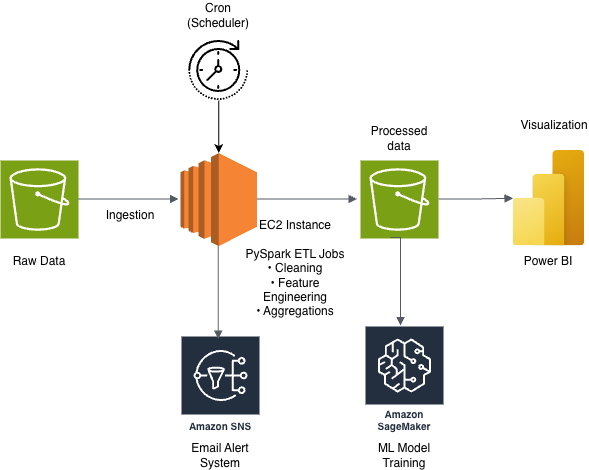

The diagram above was exported from draw.io. Its source (the exported page's mxGraphModel, read from the mxfile embedded in the PNG):
<mxGraphModel dx="976" dy="629" grid="1" gridSize="10" guides="1" tooltips="1" connect="1" arrows="1" fold="1" page="1" pageScale="1" pageWidth="827" pageHeight="1169" math="0" shadow="0">
  <root>
    <mxCell id="0" />
    <mxCell id="1" parent="0" />
    <mxCell id="o8dudQQ-7-rcGV9XWzQk-1" parent="1" style="sketch=0;points=[[0,0,0],[0.25,0,0],[0.5,0,0],[0.75,0,0],[1,0,0],[0,1,0],[0.25,1,0],[0.5,1,0],[0.75,1,0],[1,1,0],[0,0.25,0],[0,0.5,0],[0,0.75,0],[1,0.25,0],[1,0.5,0],[1,0.75,0]];outlineConnect=0;fontColor=#232F3E;fillColor=#7AA116;strokeColor=#ffffff;dashed=0;verticalLabelPosition=bottom;verticalAlign=top;align=center;html=1;fontSize=12;fontStyle=0;aspect=fixed;shape=mxgraph.aws4.resourceIcon;resIcon=mxgraph.aws4.s3;" value="" vertex="1">
      <mxGeometry height="78" width="78" x="50" y="180" as="geometry" />
    </mxCell>
    <mxCell id="o8dudQQ-7-rcGV9XWzQk-2" edge="1" parent="1" style="edgeStyle=orthogonalEdgeStyle;html=1;endArrow=block;elbow=vertical;startArrow=none;endFill=1;strokeColor=#545B64;rounded=0;" value="">
      <mxGeometry relative="1" width="100" as="geometry">
        <mxPoint x="128" y="218.5" as="sourcePoint" />
        <mxPoint x="228" y="218.5" as="targetPoint" />
      </mxGeometry>
    </mxCell>
    <mxCell id="o8dudQQ-7-rcGV9XWzQk-3" parent="1" style="outlineConnect=0;dashed=0;verticalLabelPosition=bottom;verticalAlign=top;align=center;html=1;shape=mxgraph.aws3.ec2;fillColor=#F58534;gradientColor=none;" value="" vertex="1">
      <mxGeometry height="93" width="76.5" x="230" y="172.5" as="geometry" />
    </mxCell>
    <mxCell id="o8dudQQ-7-rcGV9XWzQk-4" edge="1" parent="1" style="edgeStyle=orthogonalEdgeStyle;html=1;endArrow=block;elbow=vertical;startArrow=none;endFill=1;strokeColor=#545B64;rounded=0;" value="">
      <mxGeometry relative="1" width="100" as="geometry">
        <mxPoint x="306.5" y="218.5" as="sourcePoint" />
        <mxPoint x="406.5" y="218.5" as="targetPoint" />
      </mxGeometry>
    </mxCell>
    <mxCell id="o8dudQQ-7-rcGV9XWzQk-5" parent="1" style="sketch=0;points=[[0,0,0],[0.25,0,0],[0.5,0,0],[0.75,0,0],[1,0,0],[0,1,0],[0.25,1,0],[0.5,1,0],[0.75,1,0],[1,1,0],[0,0.25,0],[0,0.5,0],[0,0.75,0],[1,0.25,0],[1,0.5,0],[1,0.75,0]];outlineConnect=0;fontColor=#232F3E;fillColor=#7AA116;strokeColor=#ffffff;dashed=0;verticalLabelPosition=bottom;verticalAlign=top;align=center;html=1;fontSize=12;fontStyle=0;aspect=fixed;shape=mxgraph.aws4.resourceIcon;resIcon=mxgraph.aws4.s3;" value="" vertex="1">
      <mxGeometry height="78" width="78" x="410" y="180" as="geometry" />
    </mxCell>
    <mxCell id="o8dudQQ-7-rcGV9XWzQk-6" edge="1" parent="1" style="edgeStyle=orthogonalEdgeStyle;html=1;endArrow=block;elbow=vertical;startArrow=none;endFill=1;strokeColor=#545B64;rounded=0;" target="o8dudQQ-7-rcGV9XWzQk-7" value="">
      <mxGeometry relative="1" width="100" as="geometry">
        <Array as="points">
          <mxPoint x="450" y="257" />
        </Array>
        <mxPoint x="440" y="257" as="sourcePoint" />
        <mxPoint x="440" y="340" as="targetPoint" />
      </mxGeometry>
    </mxCell>
    <mxCell id="o8dudQQ-7-rcGV9XWzQk-7" parent="1" style="sketch=0;outlineConnect=0;fontColor=#232F3E;gradientColor=none;strokeColor=#ffffff;fillColor=#232F3E;dashed=0;verticalLabelPosition=middle;verticalAlign=bottom;align=center;html=1;whiteSpace=wrap;fontSize=10;fontStyle=1;spacing=3;shape=mxgraph.aws4.productIcon;prIcon=mxgraph.aws4.sagemaker;" value="Amazon SageMaker" vertex="1">
      <mxGeometry height="110" width="80" x="414" y="345" as="geometry" />
    </mxCell>
    <mxCell id="o8dudQQ-7-rcGV9XWzQk-8" edge="1" parent="1" style="edgeStyle=orthogonalEdgeStyle;html=1;endArrow=block;elbow=vertical;startArrow=none;endFill=1;strokeColor=#545B64;rounded=0;" target="o8dudQQ-7-rcGV9XWzQk-9" value="">
      <mxGeometry relative="1" width="100" as="geometry">
        <mxPoint x="488" y="218.5" as="sourcePoint" />
        <mxPoint x="588" y="218.5" as="targetPoint" />
      </mxGeometry>
    </mxCell>
    <mxCell id="o8dudQQ-7-rcGV9XWzQk-9" parent="1" style="image;aspect=fixed;html=1;points=[];align=center;fontSize=12;image=img/lib/azure2/power_platform/PowerBI.svg;" value="" vertex="1">
      <mxGeometry height="95.5" width="71.63" x="562.5" y="170" as="geometry" />
    </mxCell>
    <mxCell id="o8dudQQ-7-rcGV9XWzQk-12" parent="1" style="sketch=0;outlineConnect=0;fontColor=#232F3E;gradientColor=none;strokeColor=#ffffff;fillColor=#232F3E;dashed=0;verticalLabelPosition=middle;verticalAlign=bottom;align=center;html=1;whiteSpace=wrap;fontSize=10;fontStyle=1;spacing=3;shape=mxgraph.aws4.productIcon;prIcon=mxgraph.aws4.sns;" value="Amazon SNS" vertex="1">
      <mxGeometry height="100" width="80" x="230" y="355" as="geometry" />
    </mxCell>
    <mxCell id="o8dudQQ-7-rcGV9XWzQk-13" edge="1" parent="1" style="edgeStyle=orthogonalEdgeStyle;html=1;endArrow=block;elbow=vertical;startArrow=none;endFill=1;strokeColor=#545B64;rounded=0;" value="">
      <mxGeometry relative="1" width="100" as="geometry">
        <mxPoint x="267.75" y="265.5" as="sourcePoint" />
        <mxPoint x="267.75" y="358.5" as="targetPoint" />
      </mxGeometry>
    </mxCell>
    <mxCell id="o8dudQQ-7-rcGV9XWzQk-25" edge="1" parent="1" source="o8dudQQ-7-rcGV9XWzQk-15" style="edgeStyle=orthogonalEdgeStyle;rounded=0;orthogonalLoop=1;jettySize=auto;html=1;" target="o8dudQQ-7-rcGV9XWzQk-3" value="">
      <mxGeometry relative="1" as="geometry" />
    </mxCell>
    <mxCell id="o8dudQQ-7-rcGV9XWzQk-15" parent="1" style="shape=image;html=1;verticalAlign=top;verticalLabelPosition=bottom;labelBackgroundColor=#ffffff;imageAspect=0;aspect=fixed;image=https://icons.diagrams.net/icon-cache1/Business_Collection-2757/time-passing-550.svg" value="" vertex="1">
      <mxGeometry height="60" width="60" x="238.25" y="60" as="geometry" />
    </mxCell>
    <mxCell id="o8dudQQ-7-rcGV9XWzQk-17" parent="1" style="text;html=1;whiteSpace=wrap;strokeColor=none;fillColor=none;align=center;verticalAlign=middle;rounded=0;" value="Raw Data" vertex="1">
      <mxGeometry height="30" width="60" x="59" y="265.5" as="geometry" />
    </mxCell>
    <mxCell id="o8dudQQ-7-rcGV9XWzQk-18" parent="1" style="text;html=1;whiteSpace=wrap;strokeColor=none;fillColor=none;align=center;verticalAlign=middle;rounded=0;" value="Ingestion" vertex="1">
      <mxGeometry height="30" width="60" x="150" y="220" as="geometry" />
    </mxCell>
    <mxCell id="o8dudQQ-7-rcGV9XWzQk-19" parent="1" style="text;html=1;whiteSpace=wrap;strokeColor=none;fillColor=none;align=center;verticalAlign=middle;rounded=0;" value="Processed data" vertex="1">
      <mxGeometry height="30" width="60" x="419" y="142.5" as="geometry" />
    </mxCell>
    <mxCell id="o8dudQQ-7-rcGV9XWzQk-20" parent="1" style="text;html=1;whiteSpace=wrap;strokeColor=none;fillColor=none;align=center;verticalAlign=middle;rounded=0;" value="Cron (Scheduler)" vertex="1">
      <mxGeometry height="30" width="60" x="238.25" y="20" as="geometry" />
    </mxCell>
    <mxCell id="o8dudQQ-7-rcGV9XWzQk-21" parent="1" style="text;html=1;whiteSpace=wrap;strokeColor=none;fillColor=none;align=center;verticalAlign=middle;rounded=0;" value="EC2 Instance&lt;div&gt;&lt;br&gt;&lt;/div&gt;&lt;div&gt;&lt;div&gt;PySpark ETL Jobs&lt;/div&gt;&lt;div&gt;• Cleaning&lt;/div&gt;&lt;div&gt;• Feature Engineering&lt;/div&gt;&lt;div&gt;• Aggregations&lt;/div&gt;&lt;/div&gt;&lt;div&gt;&lt;br&gt;&lt;/div&gt;" vertex="1">
      <mxGeometry height="30" width="110" x="290" y="280" as="geometry" />
    </mxCell>
    <mxCell id="o8dudQQ-7-rcGV9XWzQk-22" parent="1" style="text;html=1;whiteSpace=wrap;strokeColor=none;fillColor=none;align=center;verticalAlign=middle;rounded=0;" value="Power BI" vertex="1">
      <mxGeometry height="30" width="60" x="568.32" y="265.5" as="geometry" />
    </mxCell>
    <mxCell id="o8dudQQ-7-rcGV9XWzQk-23" parent="1" style="text;html=1;whiteSpace=wrap;strokeColor=none;fillColor=none;align=center;verticalAlign=middle;rounded=0;" value="Visualization" vertex="1">
      <mxGeometry height="30" width="60" x="574.13" y="130" as="geometry" />
    </mxCell>
    <mxCell id="o8dudQQ-7-rcGV9XWzQk-27" parent="1" style="text;html=1;whiteSpace=wrap;strokeColor=none;fillColor=none;align=center;verticalAlign=middle;rounded=0;" value="ML Model Training" vertex="1">
      <mxGeometry height="30" width="60" x="424" y="460" as="geometry" />
    </mxCell>
    <mxCell id="o8dudQQ-7-rcGV9XWzQk-28" parent="1" style="text;html=1;whiteSpace=wrap;strokeColor=none;fillColor=none;align=center;verticalAlign=middle;rounded=0;" value="Email Alert System" vertex="1">
      <mxGeometry height="30" width="60" x="240" y="460" as="geometry" />
    </mxCell>
  </root>
</mxGraphModel>